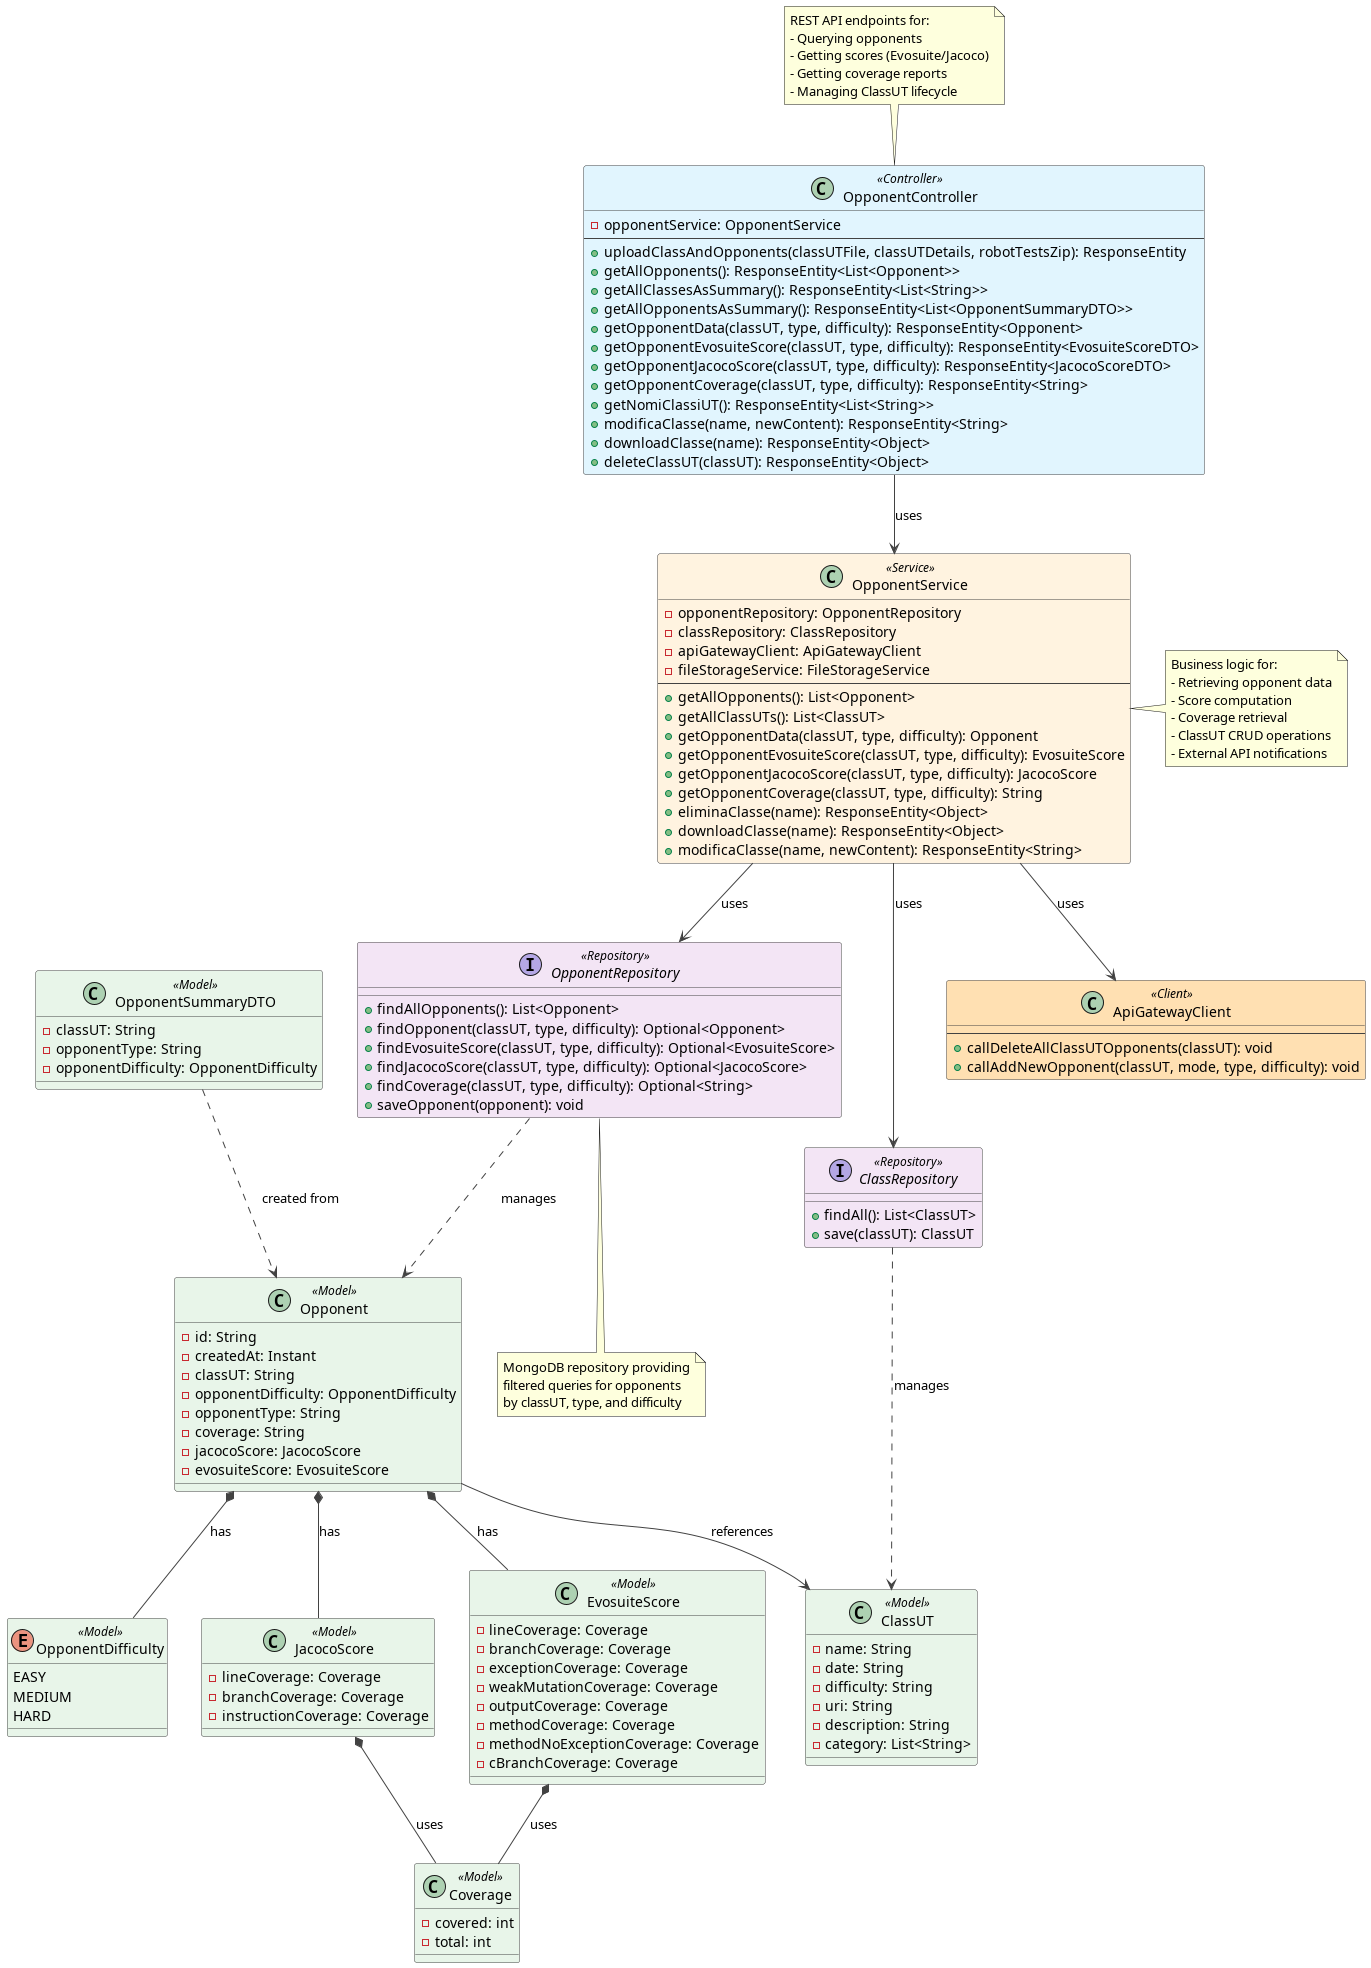

The diagram above was rendered by PlantUML. Its source (embedded in the PNG):
@startuml Opponents Functionality Class Diagram

!define CONTROLLER_COLOR #E1F5FE
!define SERVICE_COLOR #FFF3E0
!define REPOSITORY_COLOR #F3E5F5
!define MODEL_COLOR #E8F5E9
!define CLIENT_COLOR #FFE0B2

skinparam class {
    BackgroundColor<<Controller>> CONTROLLER_COLOR
    BackgroundColor<<Service>> SERVICE_COLOR
    BackgroundColor<<Repository>> REPOSITORY_COLOR
    BackgroundColor<<Model>> MODEL_COLOR
    BackgroundColor<<Client>> CLIENT_COLOR
    BorderColor #424242
    ArrowColor #424242
}

' Controller Layer
class OpponentController <<Controller>> {
    - opponentService: OpponentService
    --
    + uploadClassAndOpponents(classUTFile, classUTDetails, robotTestsZip): ResponseEntity
    + getAllOpponents(): ResponseEntity<List<Opponent>>
    + getAllClassesAsSummary(): ResponseEntity<List<String>>
    + getAllOpponentsAsSummary(): ResponseEntity<List<OpponentSummaryDTO>>
    + getOpponentData(classUT, type, difficulty): ResponseEntity<Opponent>
    + getOpponentEvosuiteScore(classUT, type, difficulty): ResponseEntity<EvosuiteScoreDTO>
    + getOpponentJacocoScore(classUT, type, difficulty): ResponseEntity<JacocoScoreDTO>
    + getOpponentCoverage(classUT, type, difficulty): ResponseEntity<String>
    + getNomiClassiUT(): ResponseEntity<List<String>>
    + modificaClasse(name, newContent): ResponseEntity<String>
    + downloadClasse(name): ResponseEntity<Object>
    + deleteClassUT(classUT): ResponseEntity<Object>
}

' Service Layer
class OpponentService <<Service>> {
    - opponentRepository: OpponentRepository
    - classRepository: ClassRepository
    - apiGatewayClient: ApiGatewayClient
    - fileStorageService: FileStorageService
    --
    + getAllOpponents(): List<Opponent>
    + getAllClassUTs(): List<ClassUT>
    + getOpponentData(classUT, type, difficulty): Opponent
    + getOpponentEvosuiteScore(classUT, type, difficulty): EvosuiteScore
    + getOpponentJacocoScore(classUT, type, difficulty): JacocoScore
    + getOpponentCoverage(classUT, type, difficulty): String
    + eliminaClasse(name): ResponseEntity<Object>
    + downloadClasse(name): ResponseEntity<Object>
    + modificaClasse(name, newContent): ResponseEntity<String>
}

' Repository Layer
interface OpponentRepository <<Repository>> {
    + findAllOpponents(): List<Opponent>
    + findOpponent(classUT, type, difficulty): Optional<Opponent>
    + findEvosuiteScore(classUT, type, difficulty): Optional<EvosuiteScore>
    + findJacocoScore(classUT, type, difficulty): Optional<JacocoScore>
    + findCoverage(classUT, type, difficulty): Optional<String>
    + saveOpponent(opponent): void
}

interface ClassRepository <<Repository>> {
    + findAll(): List<ClassUT>
    + save(classUT): ClassUT
}

' Model Layer
class Opponent <<Model>> {
    - id: String
    - createdAt: Instant
    - classUT: String
    - opponentDifficulty: OpponentDifficulty
    - opponentType: String
    - coverage: String
    - jacocoScore: JacocoScore
    - evosuiteScore: EvosuiteScore
}

class ClassUT <<Model>> {
    - name: String
    - date: String
    - difficulty: String
    - uri: String
    - description: String
    - category: List<String>
}

enum OpponentDifficulty <<Model>> {
    EASY
    MEDIUM
    HARD
}

class JacocoScore <<Model>> {
    - lineCoverage: Coverage
    - branchCoverage: Coverage
    - instructionCoverage: Coverage
}

class EvosuiteScore <<Model>> {
    - lineCoverage: Coverage
    - branchCoverage: Coverage
    - exceptionCoverage: Coverage
    - weakMutationCoverage: Coverage
    - outputCoverage: Coverage
    - methodCoverage: Coverage
    - methodNoExceptionCoverage: Coverage
    - cBranchCoverage: Coverage
}

class Coverage <<Model>> {
    - covered: int
    - total: int
}

' DTOs
class OpponentSummaryDTO <<Model>> {
    - classUT: String
    - opponentType: String
    - opponentDifficulty: OpponentDifficulty
}

' External Client
class ApiGatewayClient <<Client>> {
    --
    + callDeleteAllClassUTOpponents(classUT): void
    + callAddNewOpponent(classUT, mode, type, difficulty): void
}

' Relationships - Controller to Service
OpponentController --> OpponentService : uses

' Relationships - Service to Repositories
OpponentService --> OpponentRepository : uses
OpponentService --> ClassRepository : uses
OpponentService --> ApiGatewayClient : uses

' Relationships - Repository to Models
OpponentRepository ..> Opponent : manages
ClassRepository ..> ClassUT : manages

' Relationships - Model Compositions
Opponent *-- OpponentDifficulty : has
Opponent *-- JacocoScore : has
Opponent *-- EvosuiteScore : has
Opponent --> ClassUT : references
JacocoScore *-- Coverage : uses
EvosuiteScore *-- Coverage : uses

' DTO Relationships
OpponentSummaryDTO ..> Opponent : created from

note top of OpponentController
  REST API endpoints for:
  - Querying opponents
  - Getting scores (Evosuite/Jacoco)
  - Getting coverage reports
  - Managing ClassUT lifecycle
end note

note right of OpponentService
  Business logic for:
  - Retrieving opponent data
  - Score computation
  - Coverage retrieval
  - ClassUT CRUD operations
  - External API notifications
end note

note bottom of OpponentRepository
  MongoDB repository providing
  filtered queries for opponents
  by classUT, type, and difficulty
end note

@enduml